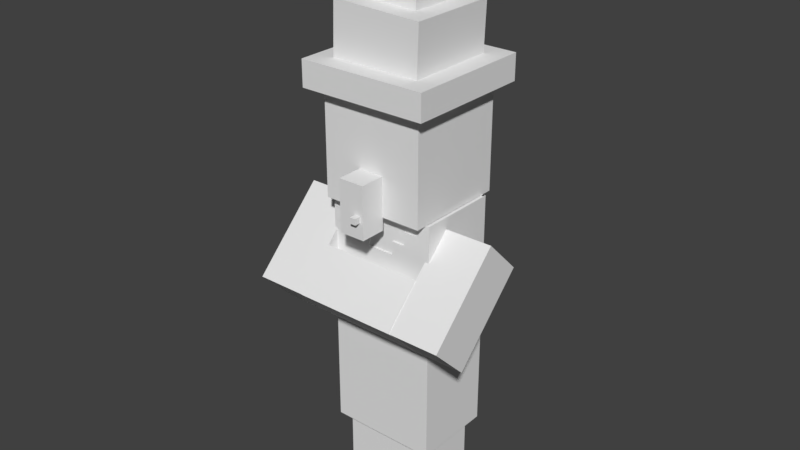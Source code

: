 # Source: witch.blend  (saved by Blender 2.78.0; exported with 4.5.12 LTS)
import bpy
from mathutils import Matrix  # noqa: F401  (used for matrix-valued properties, if any)

bpy.ops.wm.read_factory_settings(use_empty=True)
scene = bpy.context.scene
scene.name = 'Scene'

# ---- collections
col_collection_1 = bpy.data.collections.new('Collection 1'); scene.collection.children.link(col_collection_1)

# ---- world
world_world = bpy.data.worlds.new('World'); scene.world = world_world
world_world.color = (0.05088, 0.05088, 0.05088)
world_world.use_sun_shadow = False
world_world.sun_shadow_jitter_overblur = 0.0
world_world.cycles.sampling_method = 'MANUAL'

# ---- meshes
me_cube_020 = bpy.data.meshes.new('Cube.020')
me_cube_020.from_pydata([(-1.0, -1.0, -1.0), (-1.0, -1.0, 1.0), (-1.0, 1.0, -1.0), (-1.0, 1.0, 1.0), (1.0, -1.0, -1.0), (1.0, -1.0, 1.0), (1.0, 1.0, -1.0), (1.0, 1.0, 1.0)], [], [(0, 1, 3, 2), (2, 3, 7, 6), (6, 7, 5, 4), (4, 5, 1, 0), (2, 6, 4, 0), (7, 3, 1, 5)])
_uv = me_cube_020.uv_layers.new(name='UVMap')
_uv.uv.foreach_set('vector', [0.2344, 0.6328, 0.2344, 0.6406, 0.2188, 0.6406, 0.2188, 0.6328, 0.2188, 0.6328, 0.2188, 0.6406, 0.1719, 0.6406, 0.1719, 0.6328, 0.1875, 0.6328, 0.1875, 0.6406, 0.1719, 0.6406, 0.1719, 0.6328, 0.2344, 0.6328, 0.2344, 0.6406, 0.1875, 0.6406, 0.1875, 0.6328, 0.2344, 0.6406, 0.1875, 0.6406, 0.1875, 0.6328, 0.2344, 0.6328, 0.1719, 0.6328, 0.2188, 0.6328, 0.2188, 0.6406, 0.1719, 0.6406])
me_cube_020.use_remesh_preserve_volume = False
me_cube_020.use_remesh_preserve_attributes = False
me_cube_020.use_mirror_vertex_groups = False
me_cube_020.update()
me_cube_019 = bpy.data.meshes.new('Cube.019')
me_cube_019.from_pydata([(-1.0, -1.0, -1.0), (-1.0, -1.0, 1.0), (-1.0, 1.0, -1.0), (-1.0, 1.0, 1.0), (1.0, -1.0, -1.0), (1.0, -1.0, 1.0), (1.0, 1.0, -1.0), (1.0, 1.0, 1.0)], [], [(0, 1, 3, 2), (2, 3, 7, 6), (6, 7, 5, 4), (4, 5, 1, 0), (2, 6, 4, 0), (7, 3, 1, 5)])
_uv = me_cube_019.uv_layers.new(name='UVMap')
_uv.uv.foreach_set('vector', [0.2344, 0.6406, 0.2344, 0.6484, 0.2188, 0.6484, 0.2188, 0.6406, 0.2188, 0.6406, 0.2188, 0.6484, 0.1875, 0.6484, 0.1875, 0.6406, 0.2031, 0.6406, 0.2031, 0.6484, 0.1875, 0.6484, 0.1875, 0.6406, 0.2344, 0.6406, 0.2344, 0.6484, 0.2031, 0.6484, 0.2031, 0.6406, 0.2344, 0.6484, 0.2031, 0.6484, 0.2031, 0.6406, 0.2344, 0.6406, 0.1875, 0.6406, 0.2188, 0.6406, 0.2188, 0.6484, 0.1875, 0.6484])
me_cube_019.use_remesh_preserve_volume = False
me_cube_019.use_remesh_preserve_attributes = False
me_cube_019.use_mirror_vertex_groups = False
me_cube_019.update()
me_cube_018 = bpy.data.meshes.new('Cube.018')
me_cube_018.from_pydata([(-1.0, -1.0, -1.0), (-1.0, -1.0, 1.0), (-1.0, 1.0, -1.0), (-1.0, 1.0, 1.0), (1.0, -1.0, -1.0), (1.0, -1.0, 1.0), (1.0, 1.0, -1.0), (1.0, 1.0, 1.0)], [], [(0, 1, 3, 2), (2, 3, 7, 6), (6, 7, 5, 4), (4, 5, 1, 0), (2, 6, 4, 0), (7, 3, 1, 5)])
_uv = me_cube_018.uv_layers.new(name='UVMap')
_uv.uv.foreach_set('vector', [0.2344, 0.6484, 0.2344, 0.6562, 0.2188, 0.6562, 0.2188, 0.6484, 0.2188, 0.6484, 0.2188, 0.6562, 0.2031, 0.6562, 0.2031, 0.6484, 0.2188, 0.6484, 0.2188, 0.6562, 0.2031, 0.6562, 0.2031, 0.6484, 0.2188, 0.6484, 0.2188, 0.6562, 0.2031, 0.6562, 0.2031, 0.6484, 0.2188, 0.6484, 0.2188, 0.6562, 0.2031, 0.6562, 0.2031, 0.6484, 0.2188, 0.6562, 0.2188, 0.6641, 0.2031, 0.6641, 0.2031, 0.6562])
me_cube_018.use_remesh_preserve_volume = False
me_cube_018.use_remesh_preserve_attributes = False
me_cube_018.use_mirror_vertex_groups = False
me_cube_018.update()
me_cube_017 = bpy.data.meshes.new('Cube.017')
me_cube_017.from_pydata([(-1.0, -1.0, -1.0), (-1.0, -1.0, 1.0), (-1.0, 1.0, -1.0), (-1.0, 1.0, 1.0), (1.0, -1.0, -1.0), (1.0, -1.0, 1.0), (1.0, 1.0, -1.0), (1.0, 1.0, 1.0)], [], [(0, 1, 3, 2), (2, 3, 7, 6), (6, 7, 5, 4), (4, 5, 1, 0), (2, 6, 4, 0), (7, 3, 1, 5)])
_uv = me_cube_017.uv_layers.new(name='UVMap')
_uv.uv.foreach_set('vector', [0.01562, 0.5156, 0.01562, 0.6562, 0.0, 0.6562, 0.0, 0.5156, 0.4375, 0.5156, 0.4375, 0.6562, 0.3125, 0.6562, 0.3125, 0.5156, 0.3125, 0.5156, 0.3125, 0.6562, 0.2969, 0.6562, 0.2969, 0.5156, 0.4375, 0.5156, 0.4375, 0.6562, 0.3125, 0.6562, 0.3125, 0.5156, 0.4375, 0.5234, 0.3125, 0.5234, 0.3125, 0.5156, 0.4375, 0.5156, 0.4375, 0.6562, 0.3125, 0.6562, 0.3125, 0.6484, 0.4375, 0.6484])
me_cube_017.use_remesh_preserve_volume = False
me_cube_017.use_remesh_preserve_attributes = False
me_cube_017.use_mirror_vertex_groups = False
me_cube_017.update()
me_cube_013 = bpy.data.meshes.new('Cube.013')
me_cube_013.from_pydata([(-1.0, -1.0, -1.0), (-1.0, -1.0, 1.0), (-1.0, 1.0, -1.0), (-1.0, 1.0, 1.0), (1.0, -1.0, -1.0), (1.0, -1.0, 1.0), (1.0, 1.0, -1.0), (1.0, 1.0, 1.0)], [], [(0, 1, 3, 2), (2, 3, 7, 6), (6, 7, 5, 4), (4, 5, 1, 0), (2, 6, 4, 0), (7, 3, 1, 5)])
_uv = me_cube_013.uv_layers.new(name='UVMap')
_uv.uv.foreach_set('vector', [0.09375, 0.6484, 0.09375, 0.6562, 0.07812, 0.6562, 0.07812, 0.6484, 0.1094, 0.6484, 0.1094, 0.6562, 0.09375, 0.6562, 0.09375, 0.6484, 0.1094, 0.6484, 0.1094, 0.6562, 0.09375, 0.6562, 0.09375, 0.6484, 0.1094, 0.6484, 0.1094, 0.6562, 0.09375, 0.6562, 0.09375, 0.6484, 0.1094, 0.6484, 0.1094, 0.6562, 0.09375, 0.6562, 0.09375, 0.6484, 0.1094, 0.6562, 0.1094, 0.6641, 0.09375, 0.6641, 0.09375, 0.6562])
me_cube_013.use_remesh_preserve_volume = False
me_cube_013.use_remesh_preserve_attributes = False
me_cube_013.use_mirror_vertex_groups = False
me_cube_013.update()
me_cube_012 = bpy.data.meshes.new('Cube.012')
me_cube_012.from_pydata([(-1.0, -1.0, -1.0), (-1.0, -1.0, 1.0), (-1.0, 1.0, -1.0), (-1.0, 1.0, 1.0), (1.0, -1.0, -1.0), (1.0, -1.0, 1.0), (1.0, 1.0, -1.0), (1.0, 1.0, 1.0)], [], [(0, 1, 3, 2), (2, 3, 7, 6), (6, 7, 5, 4), (4, 5, 1, 0), (2, 6, 4, 0), (7, 3, 1, 5)])
_uv = me_cube_012.uv_layers.new(name='UVMap')
_uv.uv.foreach_set('vector', [0.09375, 0.6406, 0.09375, 0.6484, 0.07812, 0.6484, 0.07812, 0.6406, 0.125, 0.6406, 0.125, 0.6484, 0.09375, 0.6484, 0.09375, 0.6406, 0.125, 0.6406, 0.125, 0.6484, 0.1094, 0.6484, 0.1094, 0.6406, 0.125, 0.6406, 0.125, 0.6484, 0.09375, 0.6484, 0.09375, 0.6406, 0.125, 0.6484, 0.09375, 0.6484, 0.09375, 0.6406, 0.125, 0.6406, 0.125, 0.6484, 0.1094, 0.6484, 0.1094, 0.6406, 0.125, 0.6406])
me_cube_012.use_remesh_preserve_volume = False
me_cube_012.use_remesh_preserve_attributes = False
me_cube_012.use_mirror_vertex_groups = False
me_cube_012.update()
me_cube_011 = bpy.data.meshes.new('Cube.011')
me_cube_011.from_pydata([(-1.0, -1.0, -1.0), (-1.0, -1.0, 1.0), (-1.0, 1.0, -1.0), (-1.0, 1.0, 1.0), (1.0, -1.0, -1.0), (1.0, -1.0, 1.0), (1.0, 1.0, -1.0), (1.0, 1.0, 1.0)], [], [(0, 1, 3, 2), (2, 3, 7, 6), (6, 7, 5, 4), (4, 5, 1, 0), (2, 6, 4, 0), (7, 3, 1, 5)])
_uv = me_cube_011.uv_layers.new(name='UVMap')
_uv.uv.foreach_set('vector', [0.09375, 0.6328, 0.09375, 0.6406, 0.07812, 0.6406, 0.07812, 0.6328, 0.1406, 0.6328, 0.1406, 0.6406, 0.09375, 0.6406, 0.09375, 0.6328, 0.1406, 0.6328, 0.1406, 0.6406, 0.125, 0.6406, 0.125, 0.6328, 0.1406, 0.6328, 0.1406, 0.6406, 0.09375, 0.6406, 0.09375, 0.6328, 0.1406, 0.6406, 0.09375, 0.6406, 0.09375, 0.6328, 0.1406, 0.6328, 0.1406, 0.6406, 0.09375, 0.6406, 0.09375, 0.6328, 0.1406, 0.6328])
me_cube_011.use_remesh_preserve_volume = False
me_cube_011.use_remesh_preserve_attributes = False
me_cube_011.use_mirror_vertex_groups = False
me_cube_011.update()
me_cube_010 = bpy.data.meshes.new('Cube.010')
me_cube_010.from_pydata([(-1.0, -1.0, -1.0), (-1.0, -1.0, 1.0), (-1.0, 1.0, -1.0), (-1.0, 1.0, 1.0), (1.0, -1.0, -1.0), (1.0, -1.0, 1.0), (1.0, 1.0, -1.0), (1.0, 1.0, 1.0)], [], [(0, 1, 3, 2), (2, 3, 7, 6), (6, 7, 5, 4), (4, 5, 1, 0), (2, 6, 4, 0), (7, 3, 1, 5)])
_uv = me_cube_010.uv_layers.new(name='UVMap')
_uv.uv.foreach_set('vector', [0.3281, 0.5156, 0.3281, 0.6562, 0.3125, 0.6562, 0.3125, 0.5156, 0.3125, 0.5156, 0.3125, 0.6562, 0.2188, 0.6562, 0.2188, 0.5156, 0.2188, 0.5156, 0.2188, 0.6562, 0.2031, 0.6562, 0.2031, 0.5156, 0.3125, 0.5156, 0.3125, 0.6562, 0.2188, 0.6562, 0.2188, 0.5156, 0.3125, 0.5234, 0.2188, 0.5234, 0.2188, 0.5156, 0.3125, 0.5156, 0.3125, 0.6562, 0.2188, 0.6562, 0.2188, 0.6484, 0.3125, 0.6484])
me_cube_010.use_remesh_preserve_volume = False
me_cube_010.use_remesh_preserve_attributes = False
me_cube_010.use_mirror_vertex_groups = False
me_cube_010.update()
me_cube_009 = bpy.data.meshes.new('Cube.009')
me_cube_009.from_pydata([(-1.0, -1.0, -1.0), (-1.0, -1.0, 1.0), (-1.0, 1.0, -1.0), (-1.0, 1.0, 1.0), (1.0, -1.0, -1.0), (1.0, -1.0, 1.0), (1.0, 1.0, -1.0), (1.0, 1.0, 1.0)], [], [(0, 1, 3, 2), (2, 3, 7, 6), (6, 7, 5, 4), (4, 5, 1, 0), (2, 6, 4, 0), (7, 3, 1, 5)])
_uv = me_cube_009.uv_layers.new(name='UVMap')
_uv.uv.foreach_set('vector', [0.4375, 0.5156, 0.4375, 0.6562, 0.4219, 0.6562, 0.4219, 0.5156, 0.09375, 0.5156, 0.09375, 0.6562, 0.0, 0.6562, 0.0, 0.5156, 0.09375, 0.5156, 0.09375, 0.6562, 0.07812, 0.6562, 0.07812, 0.5156, 0.09375, 0.5156, 0.09375, 0.6562, 0.0, 0.6562, 0.0, 0.5156, 0.09375, 0.5234, 0.0, 0.5234, 0.0, 0.5156, 0.09375, 0.5156, 0.09375, 0.6562, 0.0, 0.6562, 0.0, 0.6484, 0.09375, 0.6484])
me_cube_009.use_remesh_preserve_volume = False
me_cube_009.use_remesh_preserve_attributes = False
me_cube_009.use_mirror_vertex_groups = False
me_cube_009.update()
me_cube_008 = bpy.data.meshes.new('Cube.008')
me_cube_008.from_pydata([(-1.0, -1.0, -1.0), (-1.0, -1.0, 1.0), (-1.0, 1.0, -1.0), (-1.0, 1.0, 1.0), (1.0, -1.0, -1.0), (1.0, -1.0, 1.0), (1.0, 1.0, -1.0), (1.0, 1.0, 1.0)], [], [(0, 1, 3, 2), (2, 3, 7, 6), (6, 7, 5, 4), (4, 5, 1, 0), (2, 6, 4, 0), (7, 3, 1, 5)])
_uv = me_cube_008.uv_layers.new(name='UVMap')
_uv.uv.foreach_set('vector', [0.09375, 0.5156, 0.09375, 0.6328, 0.07812, 0.6328, 0.07812, 0.5156, 0.2188, 0.5156, 0.2188, 0.6328, 0.09375, 0.6328, 0.09375, 0.5156, 0.2344, 0.5156, 0.2344, 0.6328, 0.2188, 0.6328, 0.2188, 0.5156, 0.2188, 0.5156, 0.2188, 0.6328, 0.09375, 0.6328, 0.09375, 0.5156, 0.2188, 0.5234, 0.09375, 0.5234, 0.09375, 0.5156, 0.2188, 0.5156, 0.2188, 0.6328, 0.09375, 0.6328, 0.09375, 0.625, 0.2188, 0.625])
me_cube_008.use_remesh_preserve_volume = False
me_cube_008.use_remesh_preserve_attributes = False
me_cube_008.use_mirror_vertex_groups = False
me_cube_008.update()
me_cube_007 = bpy.data.meshes.new('Cube.007')
me_cube_007.from_pydata([(-1.0, -1.0, -1.0), (-1.0, -1.0, 1.0), (-1.0, 1.0, -1.0), (-1.0, 1.0, 1.0), (1.0, -1.0, -1.0), (1.0, -1.0, 1.0), (1.0, 1.0, -1.0), (1.0, 1.0, 1.0)], [], [(0, 1, 3, 2), (2, 3, 7, 6), (6, 7, 5, 4), (4, 5, 1, 0), (2, 6, 4, 0), (7, 3, 1, 5)])
_uv = me_cube_007.uv_layers.new(name='UVMap')
_uv.uv.foreach_set('vector', [0.0625, 0.7031, 0.0625, 0.7969, 0.0, 0.7969, 0.0, 0.7031, 0.25, 0.7031, 0.25, 0.7969, 0.1875, 0.7969, 0.1875, 0.7031, 0.1875, 0.7031, 0.1875, 0.7969, 0.125, 0.7969, 0.125, 0.7031, 0.125, 0.7031, 0.125, 0.7969, 0.0625, 0.7969, 0.0625, 0.7031, 0.1875, 0.8281, 0.125, 0.8281, 0.125, 0.7969, 0.1875, 0.7969, 0.125, 0.8281, 0.0625, 0.8281, 0.0625, 0.7969, 0.125, 0.7969])
me_cube_007.use_remesh_preserve_volume = False
me_cube_007.use_remesh_preserve_attributes = False
me_cube_007.use_mirror_vertex_groups = False
me_cube_007.update()
me_cube_006 = bpy.data.meshes.new('Cube.006')
me_cube_006.from_pydata([(-1.0, -1.0, -1.0), (-1.0, -1.0, 1.0), (-1.0, 1.0, -1.0), (-1.0, 1.0, 1.0), (1.0, -1.0, -1.0), (1.0, -1.0, 1.0), (1.0, 1.0, -1.0), (1.0, 1.0, 1.0)], [], [(0, 1, 3, 2), (2, 3, 7, 6), (6, 7, 5, 4), (4, 5, 1, 0), (2, 6, 4, 0), (7, 3, 1, 5)])
_uv = me_cube_006.uv_layers.new(name='UVMap')
_uv.uv.foreach_set('vector', [0.75, 0.7344, 0.75, 0.7969, 0.6875, 0.7969, 0.6875, 0.7344, 0.9375, 0.7344, 0.9375, 0.7969, 0.875, 0.7969, 0.875, 0.7344, 0.875, 0.7344, 0.875, 0.7969, 0.8125, 0.7969, 0.8125, 0.7344, 0.8125, 0.7344, 0.8125, 0.7969, 0.75, 0.7969, 0.75, 0.7344, 0.875, 0.8281, 0.8125, 0.8281, 0.8125, 0.7969, 0.875, 0.7969, 0.8125, 0.8281, 0.75, 0.8281, 0.75, 0.7969, 0.8125, 0.7969])
me_cube_006.use_remesh_preserve_volume = False
me_cube_006.use_remesh_preserve_attributes = False
me_cube_006.use_mirror_vertex_groups = False
me_cube_006.update()
me_cube_004 = bpy.data.meshes.new('Cube.004')
me_cube_004.from_pydata([(-1.0, -1.0, -1.0), (-1.0, -1.0, 1.0), (-1.0, 1.0, -1.0), (-1.0, 1.0, 1.0), (1.0, -1.0, -1.0), (1.0, -1.0, 1.0), (1.0, 1.0, -1.0), (1.0, 1.0, 1.0)], [], [(0, 1, 3, 2), (2, 3, 7, 6), (6, 7, 5, 4), (4, 5, 1, 0), (2, 6, 4, 0), (7, 3, 1, 5)])
_uv = me_cube_004.uv_layers.new(name='UVMap')
_uv.uv.foreach_set('vector', [0.75, 0.7344, 0.75, 0.7969, 0.6875, 0.7969, 0.6875, 0.7344, 0.9375, 0.7344, 0.9375, 0.7969, 0.875, 0.7969, 0.875, 0.7344, 0.875, 0.7344, 0.875, 0.7969, 0.8125, 0.7969, 0.8125, 0.7344, 0.8125, 0.7344, 0.8125, 0.7969, 0.75, 0.7969, 0.75, 0.7344, 0.875, 0.8281, 0.8125, 0.8281, 0.8125, 0.7969, 0.875, 0.7969, 0.8125, 0.8281, 0.75, 0.8281, 0.75, 0.7969, 0.8125, 0.7969])
me_cube_004.use_remesh_preserve_volume = False
me_cube_004.use_remesh_preserve_attributes = False
me_cube_004.use_mirror_vertex_groups = False
me_cube_004.update()
me_cube_003 = bpy.data.meshes.new('Cube.003')
me_cube_003.from_pydata([(-1.0, -1.0, -1.0), (-1.0, -1.0, 1.0), (-1.0, 1.0, -1.0), (-1.0, 1.0, 1.0), (1.0, -1.0, -1.0), (1.0, -1.0, 1.0), (1.0, 1.0, -1.0), (1.0, 1.0, 1.0)], [], [(0, 1, 3, 2), (2, 3, 7, 6), (6, 7, 5, 4), (4, 5, 1, 0), (2, 6, 4, 0), (7, 3, 1, 5)])
_uv = me_cube_003.uv_layers.new(name='UVMap')
_uv.uv.foreach_set('vector', [0.3438, 0.7031, 0.3438, 0.7969, 0.25, 0.7969, 0.25, 0.7031, 0.6875, 0.7031, 0.6875, 0.7969, 0.5625, 0.7969, 0.5625, 0.7031, 0.5625, 0.7031, 0.5625, 0.7969, 0.4688, 0.7969, 0.4688, 0.7031, 0.4688, 0.7031, 0.4688, 0.7969, 0.3438, 0.7969, 0.3438, 0.7031, 0.5938, 0.8438, 0.4688, 0.8438, 0.4688, 0.7969, 0.5938, 0.7969, 0.4688, 0.8438, 0.3438, 0.8438, 0.3438, 0.7969, 0.4688, 0.7969])
me_cube_003.use_remesh_preserve_volume = False
me_cube_003.use_remesh_preserve_attributes = False
me_cube_003.use_mirror_vertex_groups = False
me_cube_003.update()
me_cube_002 = bpy.data.meshes.new('Cube.002')
me_cube_002.from_pydata([(-1.0, -1.0, -1.0), (-1.0, -1.0, 1.0), (-1.0, 1.0, -1.0), (-1.0, 1.0, 1.0), (1.0, -1.0, -1.0), (1.0, -1.0, 1.0), (1.0, 1.0, -1.0), (1.0, 1.0, 1.0)], [], [(0, 1, 3, 2), (2, 3, 7, 6), (6, 7, 5, 4), (4, 5, 1, 0), (2, 6, 4, 0), (7, 3, 1, 5)])
_uv = me_cube_002.uv_layers.new(name='UVMap')
_uv.uv.foreach_set('vector', [0.0625, 0.7031, 0.0625, 0.7969, 0.0, 0.7969, 0.0, 0.7031, 0.25, 0.7031, 0.25, 0.7969, 0.1875, 0.7969, 0.1875, 0.7031, 0.1875, 0.7031, 0.1875, 0.7969, 0.125, 0.7969, 0.125, 0.7031, 0.125, 0.7031, 0.125, 0.7969, 0.0625, 0.7969, 0.0625, 0.7031, 0.1875, 0.8281, 0.125, 0.8281, 0.125, 0.7969, 0.1875, 0.7969, 0.125, 0.8281, 0.0625, 0.8281, 0.0625, 0.7969, 0.125, 0.7969])
me_cube_002.use_remesh_preserve_volume = False
me_cube_002.use_remesh_preserve_attributes = False
me_cube_002.use_mirror_vertex_groups = False
me_cube_002.update()
me_cube_001 = bpy.data.meshes.new('Cube.001')
me_cube_001.from_pydata([(-1.0, -1.0, -1.0), (-1.0, -1.0, 1.0), (-1.0, 1.0, -1.0), (-1.0, 1.0, 1.0), (1.0, -1.0, -1.0), (1.0, -1.0, 1.0), (1.0, 1.0, -1.0), (1.0, 1.0, 1.0)], [], [(0, 1, 3, 2), (2, 3, 7, 6), (6, 7, 5, 4), (4, 5, 1, 0), (2, 6, 4, 0), (7, 3, 1, 5)])
_uv = me_cube_001.uv_layers.new(name='UVMap')
_uv.uv.foreach_set('vector', [0.4062, 0.9531, 0.4062, 0.9844, 0.375, 0.9844, 0.375, 0.9531, 0.5, 0.9531, 0.5, 0.9844, 0.4688, 0.9844, 0.4688, 0.9531, 0.4688, 0.9531, 0.4688, 0.9844, 0.4375, 0.9844, 0.4375, 0.9531, 0.4375, 0.9531, 0.4375, 0.9844, 0.4062, 0.9844, 0.4062, 0.9531, 0.4688, 1.0, 0.4375, 1.0, 0.4375, 0.9844, 0.4688, 0.9844, 0.4375, 1.0, 0.4062, 1.0, 0.4062, 0.9844, 0.4375, 0.9844])
me_cube_001.use_remesh_preserve_volume = False
me_cube_001.use_remesh_preserve_attributes = False
me_cube_001.use_mirror_vertex_groups = False
me_cube_001.update()
me_cube = bpy.data.meshes.new('Cube')
me_cube.from_pydata([(-1.0, -1.0, -1.0), (-1.0, -1.0, 1.0), (-1.0, 1.0, -1.0), (-1.0, 1.0, 1.0), (1.0, -1.0, -1.0), (1.0, -1.0, 1.0), (1.0, 1.0, -1.0), (1.0, 1.0, 1.0)], [], [(0, 1, 3, 2), (2, 3, 7, 6), (6, 7, 5, 4), (4, 5, 1, 0), (2, 6, 4, 0), (7, 3, 1, 5)])
_uv = me_cube.uv_layers.new(name='UVMap')
_uv.uv.foreach_set('vector', [0.125, 0.8594, 0.125, 0.9375, 0.0, 0.9375, 0.0, 0.8594, 0.5, 0.8594, 0.5, 0.9375, 0.375, 0.9375, 0.375, 0.8594, 0.375, 0.8594, 0.375, 0.9375, 0.25, 0.9375, 0.25, 0.8594, 0.25, 0.8594, 0.25, 0.9375, 0.125, 0.9375, 0.125, 0.8594, 0.375, 1.0, 0.25, 1.0, 0.25, 0.9375, 0.375, 0.9375, 0.25, 1.0, 0.125, 1.0, 0.125, 0.9375, 0.25, 0.9375])
me_cube.use_remesh_preserve_volume = False
me_cube.use_remesh_preserve_attributes = False
me_cube.use_mirror_vertex_groups = False
me_cube.update()
me_cube_014 = bpy.data.meshes.new('Cube.014')
me_cube_014.from_pydata([(-1.0, -1.0, -1.0), (-1.0, -1.0, 1.0), (-1.0, 1.0, -1.0), (-1.0, 1.0, 1.0), (1.0, -1.0, -1.0), (1.0, -1.0, 1.0), (1.0, 1.0, -1.0), (1.0, 1.0, 1.0)], [], [(0, 1, 3, 2), (2, 3, 7, 6), (6, 7, 5, 4), (4, 5, 1, 0), (2, 6, 4, 0), (7, 3, 1, 5)])
_uv = me_cube_014.uv_layers.new(name='UVMap')
_uv.uv.foreach_set('vector', [0.6875, 0.6406, 0.6875, 0.6719, 0.625, 0.6719, 0.625, 0.6406, 1.0, 0.6406, 1.0, 0.6719, 0.875, 0.6719, 0.875, 0.6406, 0.875, 0.6406, 0.875, 0.6719, 0.8125, 0.6719, 0.8125, 0.6406, 0.8125, 0.6406, 0.8125, 0.6719, 0.6875, 0.6719, 0.6875, 0.6406, 0.8125, 0.7031, 0.9375, 0.7031, 0.9375, 0.6719, 0.8125, 0.6719, 0.8125, 0.6719, 0.6875, 0.6719, 0.6875, 0.7031, 0.8125, 0.7031])
me_cube_014.use_remesh_preserve_volume = False
me_cube_014.use_remesh_preserve_attributes = False
me_cube_014.use_mirror_vertex_groups = False
me_cube_014.update()
me_cube_005 = bpy.data.meshes.new('Cube.005')
me_cube_005.from_pydata([(-1.0, -1.0, -1.0), (-1.0, -1.0, 1.0), (-1.0, 1.0, -1.0), (-1.0, 1.0, 1.0), (1.0, -1.0, -1.0), (1.0, -1.0, 1.0), (1.0, 1.0, -1.0), (1.0, 1.0, 1.0)], [], [(0, 1, 3, 2), (2, 3, 7, 6), (6, 7, 5, 4), (4, 5, 1, 0), (2, 6, 4, 0), (7, 3, 1, 5)])
_uv = me_cube_005.uv_layers.new(name='UVMap')
_uv.uv.foreach_set('vector', [0.01562, 0.9844, 0.01562, 0.9922, 0.0, 0.9922, 0.0, 0.9844, 0.0625, 0.9844, 0.0625, 0.9922, 0.04688, 0.9922, 0.04688, 0.9844, 0.04688, 0.9844, 0.04688, 0.9922, 0.03125, 0.9922, 0.03125, 0.9844, 0.03125, 0.9844, 0.03125, 0.9922, 0.01562, 0.9922, 0.01562, 0.9844, 0.04688, 1.0, 0.03125, 1.0, 0.03125, 0.9922, 0.04688, 0.9922, 0.03125, 1.0, 0.01562, 1.0, 0.01562, 0.9922, 0.03125, 0.9922])
me_cube_005.use_remesh_preserve_volume = False
me_cube_005.use_remesh_preserve_attributes = False
me_cube_005.use_mirror_vertex_groups = False
me_cube_005.update()
me_cube_015 = bpy.data.meshes.new('Cube.015')
me_cube_015.from_pydata([(-1.0, -1.0, -1.0), (-1.0, -1.0, 1.0), (-1.0, 1.0, -1.0), (-1.0, 1.0, 1.0), (1.0, -1.0, -1.0), (1.0, -1.0, 1.0), (1.0, 1.0, -1.0), (1.0, 1.0, 1.0)], [], [(0, 1, 3, 2), (2, 3, 7, 6), (6, 7, 5, 4), (4, 5, 1, 0), (2, 6, 4, 0), (7, 3, 1, 5)])
_uv = me_cube_015.uv_layers.new(name='UVMap')
_uv.uv.foreach_set('vector', [0.1562, 0.4062, 0.1562, 0.4219, 0.0, 0.4219, 0.0, 0.4062, 0.625, 0.4062, 0.625, 0.4219, 0.4688, 0.4219, 0.4688, 0.4062, 0.4688, 0.4062, 0.4688, 0.4219, 0.3125, 0.4219, 0.3125, 0.4062, 0.3125, 0.4062, 0.3125, 0.4219, 0.1562, 0.4219, 0.1562, 0.4062, 0.4688, 0.5, 0.3125, 0.5, 0.3125, 0.4219, 0.4688, 0.4219, 0.3125, 0.5, 0.1562, 0.5, 0.1562, 0.4219, 0.3125, 0.4219])
me_cube_015.use_remesh_preserve_volume = False
me_cube_015.use_remesh_preserve_attributes = False
me_cube_015.use_mirror_vertex_groups = False
me_cube_015.update()
me_cube_016 = bpy.data.meshes.new('Cube.016')
me_cube_016.from_pydata([(-1.0, -1.0, -1.0), (-1.0, -1.0, 1.0), (-1.0, 1.0, -1.0), (-1.0, 1.0, 1.0), (1.0, -1.0, -1.0), (1.0, -1.0, 1.0), (1.0, 1.0, -1.0), (1.0, 1.0, 1.0)], [], [(0, 1, 3, 2), (2, 3, 7, 6), (6, 7, 5, 4), (4, 5, 1, 0), (2, 6, 4, 0), (7, 3, 1, 5)])
_uv = me_cube_016.uv_layers.new(name='UVMap')
_uv.uv.foreach_set('vector', [0.1094, 0.3203, 0.1094, 0.3516, 0.0, 0.3516, 0.0, 0.3203, 0.4375, 0.3203, 0.4375, 0.3516, 0.3281, 0.3516, 0.3281, 0.3203, 0.3281, 0.3203, 0.3281, 0.3516, 0.2188, 0.3516, 0.2188, 0.3203, 0.2188, 0.3203, 0.2188, 0.3516, 0.1094, 0.3516, 0.1094, 0.3203, 0.3281, 0.4062, 0.2188, 0.4062, 0.2188, 0.3516, 0.3281, 0.3516, 0.2188, 0.4062, 0.1094, 0.4062, 0.1094, 0.3516, 0.2188, 0.3516])
me_cube_016.use_remesh_preserve_volume = False
me_cube_016.use_remesh_preserve_attributes = False
me_cube_016.use_mirror_vertex_groups = False
me_cube_016.update()
me_cube_021 = bpy.data.meshes.new('Cube.021')
me_cube_021.from_pydata([(-1.0, -1.0, -1.0), (-1.0, -1.0, 1.0), (-1.0, 1.0, -1.0), (-1.0, 1.0, 1.0), (1.0, -1.0, -1.0), (1.0, -1.0, 1.0), (1.0, 1.0, -1.0), (1.0, 1.0, 1.0)], [], [(0, 1, 3, 2), (2, 3, 7, 6), (6, 7, 5, 4), (4, 5, 1, 0), (2, 6, 4, 0), (7, 3, 1, 5)])
_uv = me_cube_021.uv_layers.new(name='UVMap')
_uv.uv.foreach_set('vector', [0.0625, 0.2578, 0.0625, 0.2891, 0.0, 0.2891, 0.0, 0.2578, 0.25, 0.2578, 0.25, 0.2891, 0.1875, 0.2891, 0.1875, 0.2578, 0.1875, 0.2578, 0.1875, 0.2891, 0.125, 0.2891, 0.125, 0.2578, 0.125, 0.2578, 0.125, 0.2891, 0.0625, 0.2891, 0.0625, 0.2578, 0.1875, 0.3203, 0.125, 0.3203, 0.125, 0.2891, 0.1875, 0.2891, 0.125, 0.3203, 0.0625, 0.3203, 0.0625, 0.2891, 0.125, 0.2891])
me_cube_021.use_remesh_preserve_volume = False
me_cube_021.use_remesh_preserve_attributes = False
me_cube_021.use_mirror_vertex_groups = False
me_cube_021.update()
me_cube_022 = bpy.data.meshes.new('Cube.022')
me_cube_022.from_pydata([(-1.0, -1.0, -1.0), (-1.0, -1.0, 1.0), (-1.0, 1.0, -1.0), (-1.0, 1.0, 1.0), (1.0, -1.0, -1.0), (1.0, -1.0, 1.0), (1.0, 1.0, -1.0), (1.0, 1.0, 1.0)], [], [(0, 1, 3, 2), (2, 3, 7, 6), (6, 7, 5, 4), (4, 5, 1, 0), (2, 6, 4, 0), (7, 3, 1, 5)])
_uv = me_cube_022.uv_layers.new(name='UVMap')
_uv.uv.foreach_set('vector', [0.01562, 0.2344, 0.01562, 0.25, 0.0, 0.25, 0.0, 0.2344, 0.0625, 0.2344, 0.0625, 0.25, 0.04688, 0.25, 0.04688, 0.2344, 0.04688, 0.2344, 0.04688, 0.25, 0.03125, 0.25, 0.03125, 0.2344, 0.03125, 0.2344, 0.03125, 0.25, 0.01562, 0.25, 0.01562, 0.2344, 0.04688, 0.2578, 0.03125, 0.2578, 0.03125, 0.25, 0.04688, 0.25, 0.03125, 0.2578, 0.01562, 0.2578, 0.01562, 0.25, 0.03125, 0.25])
me_cube_022.use_remesh_preserve_volume = False
me_cube_022.use_remesh_preserve_attributes = False
me_cube_022.use_mirror_vertex_groups = False
me_cube_022.update()

# ---- objects
ob_cube_016 = bpy.data.objects.new('Cube.016', me_cube_020)
ob_cube_015 = bpy.data.objects.new('Cube.015', me_cube_019)
ob_cube_014 = bpy.data.objects.new('Cube.014', me_cube_018)
ob_cube_017 = bpy.data.objects.new('Cube.017', me_cube_017)
ob_cube_013 = bpy.data.objects.new('Cube.013', me_cube_013)
ob_cube_012 = bpy.data.objects.new('Cube.012', me_cube_012)
ob_cube_011 = bpy.data.objects.new('Cube.011', me_cube_011)
ob_cube_010 = bpy.data.objects.new('Cube.010', me_cube_010)
ob_cube_009 = bpy.data.objects.new('Cube.009', me_cube_009)
ob_cube_008 = bpy.data.objects.new('Cube.008', me_cube_008)
ob_cube_007 = bpy.data.objects.new('Cube.007', me_cube_007)
ob_cube_006 = bpy.data.objects.new('Cube.006', me_cube_006)
ob_cube_004 = bpy.data.objects.new('Cube.004', me_cube_004)
ob_cube_003 = bpy.data.objects.new('Cube.003', me_cube_003)
ob_cube_002 = bpy.data.objects.new('Cube.002', me_cube_002)
ob_cube_001 = bpy.data.objects.new('Cube.001', me_cube_001)
ob_cube = bpy.data.objects.new('Cube', me_cube)
ob_cube_005 = bpy.data.objects.new('Cube.005', me_cube_014)
ob_cube_018 = bpy.data.objects.new('Cube.018', me_cube_005)
ob_cube_019 = bpy.data.objects.new('Cube.019', me_cube_015)
ob_cube_020 = bpy.data.objects.new('Cube.020', me_cube_016)
ob_cube_021 = bpy.data.objects.new('Cube.021', me_cube_021)
ob_cube_022 = bpy.data.objects.new('Cube.022', me_cube_022)

# ---- transforms, parenting, visibility, modifiers, constraints
ob_cube_016.location = (0.5369, -0.6094, 4.246)
ob_cube_016.rotation_euler = (0.0, -0.0, -3.142)
ob_cube_016.scale = (0.315, 0.021, 0.105)
ob_cube_016.lineart.crease_threshold = 0.0
ob_cube_015.location = (0.6419, -0.6094, 4.455)
ob_cube_015.rotation_euler = (0.0, -0.0, -3.142)
ob_cube_015.scale = (0.21, 0.021, 0.105)
ob_cube_015.lineart.crease_threshold = 0.0
ob_cube_014.location = (0.7467, -0.6094, 4.664)
ob_cube_014.rotation_euler = (0.0, -0.0, -3.142)
ob_cube_014.scale = (0.105, 0.021, 0.105)
ob_cube_014.lineart.crease_threshold = 0.0
ob_cube_017.location = (0.007688, 0.608, 2.886)
ob_cube_017.scale = (0.84, 0.021, 1.89)
ob_cube_017.lineart.crease_threshold = 0.0
ob_cube_013.location = (-0.7227, -0.6094, 4.664)
ob_cube_013.scale = (0.105, 0.021, 0.105)
ob_cube_013.lineart.crease_threshold = 0.0
ob_cube_012.location = (-0.6179, -0.6094, 4.455)
ob_cube_012.scale = (0.21, 0.021, 0.105)
ob_cube_012.lineart.crease_threshold = 0.0
ob_cube_011.location = (-0.5129, -0.6094, 4.246)
ob_cube_011.scale = (0.315, 0.021, 0.105)
ob_cube_011.lineart.crease_threshold = 0.0
ob_cube_010.location = (0.8371, 0.0, 2.886)
ob_cube_010.rotation_euler = (0.0, -0.0, -1.571)
ob_cube_010.scale = (0.63, 0.021, 1.89)
ob_cube_010.lineart.crease_threshold = 0.0
ob_cube_009.location = (-0.814, 0.0, 2.886)
ob_cube_009.rotation_euler = (0.0, -0.0, -1.571)
ob_cube_009.scale = (0.63, 0.021, 1.89)
ob_cube_009.lineart.crease_threshold = 0.0
ob_cube_008.location = (0.01227, -0.6094, 2.567)
ob_cube_008.scale = (0.84, 0.021, 1.575)
ob_cube_008.lineart.crease_threshold = 0.0
ob_cube_007.location = (0.3991, 0.0, 1.207)
ob_cube_007.scale = (0.4, 0.4, 1.2)
ob_cube_007.lineart.crease_threshold = 0.0
ob_cube_006.location = (-1.194, -0.5406, 3.752)
ob_cube_006.rotation_euler = (-0.7854, -1.57e-16, 6.504e-17)
ob_cube_006.scale = (0.4, 0.4, 0.8)
ob_cube_006.lineart.crease_threshold = 0.0
ob_cube_004.location = (1.195, -0.5406, 3.752)
ob_cube_004.rotation_euler = (-0.7854, -1.57e-16, 6.504e-17)
ob_cube_004.scale = (0.4, 0.4, 0.8)
ob_cube_004.lineart.crease_threshold = 0.0
ob_cube_003.location = (0.0, 0.0, 3.573)
ob_cube_003.scale = (0.8, 0.6, 1.2)
ob_cube_003.lineart.crease_threshold = 0.0
ob_cube_002.location = (-0.4007, 0.0, 1.207)
ob_cube_002.scale = (0.4, 0.4, 1.2)
ob_cube_002.lineart.crease_threshold = 0.0
ob_cube_001.location = (0.0, -0.9952, 4.975)
ob_cube_001.scale = (0.2, 0.2, 0.4)
ob_cube_001.lineart.crease_threshold = 0.0
ob_cube.location = (0.0, 0.0, 5.772)
ob_cube.scale = (0.8, 0.8, 1.0)
ob_cube.lineart.crease_threshold = 0.0
ob_cube_005.location = (0.0, -0.8321, 3.472)
ob_cube_005.rotation_euler = (-0.7854, -1.57e-16, 6.504e-17)
ob_cube_005.scale = (0.8, 0.4, 0.4)
ob_cube_005.lineart.crease_threshold = 0.0
ob_cube_018.location = (0.1016, -1.241, 4.871)
ob_cube_018.scale = (0.04627, 0.04627, 0.04627)
ob_cube_018.lineart.crease_threshold = 0.0
ob_cube_019.location = (0.0, 0.0, 6.583)
ob_cube_019.scale = (1.0, 1.0, 0.2)
ob_cube_019.lineart.crease_threshold = 0.0
ob_cube_020.location = (0.0, 3.184e-09, 7.159)
ob_cube_020.rotation_euler = (8.19e-11, 0.03491, 4.692e-09)
ob_cube_020.scale = (0.7, 0.7, 0.4)
ob_cube_020.lineart.crease_threshold = 0.0
ob_cube_021.location = (0.04027, 2.184e-09, 7.937)
ob_cube_021.rotation_euler = (1.844e-10, 0.05236, 7.041e-09)
ob_cube_021.scale = (0.4, 0.4, 0.4)
ob_cube_021.lineart.crease_threshold = 0.0
ob_cube_022.location = (0.09426, 1.128e-08, 8.497)
ob_cube_022.rotation_euler = (2.515e-09, 0.192, 2.612e-08)
ob_cube_022.scale = (0.1, 0.1, 0.2)
ob_cube_022.lineart.crease_threshold = 0.0

# ---- collection membership
col_collection_1.objects.link(ob_cube_016)
col_collection_1.objects.link(ob_cube_015)
col_collection_1.objects.link(ob_cube_014)
col_collection_1.objects.link(ob_cube_017)
col_collection_1.objects.link(ob_cube_013)
col_collection_1.objects.link(ob_cube_012)
col_collection_1.objects.link(ob_cube_011)
col_collection_1.objects.link(ob_cube_010)
col_collection_1.objects.link(ob_cube_009)
col_collection_1.objects.link(ob_cube_008)
col_collection_1.objects.link(ob_cube_007)
col_collection_1.objects.link(ob_cube_006)
col_collection_1.objects.link(ob_cube_004)
col_collection_1.objects.link(ob_cube_003)
col_collection_1.objects.link(ob_cube_002)
col_collection_1.objects.link(ob_cube_001)
col_collection_1.objects.link(ob_cube)
col_collection_1.objects.link(ob_cube_005)
col_collection_1.objects.link(ob_cube_018)
col_collection_1.objects.link(ob_cube_019)
col_collection_1.objects.link(ob_cube_020)
col_collection_1.objects.link(ob_cube_021)
col_collection_1.objects.link(ob_cube_022)

# ---- scene / render settings (as saved in the file)
scene.frame_start = 1; scene.frame_end = 250; scene.frame_set(1)
scene.render.engine = 'BLENDER_EEVEE_NEXT'
scene.render.resolution_percentage = 50
scene.render.dither_intensity = 0.0
scene.render.film_transparent = True
scene.cycles.use_denoising = False
scene.cycles.samples = 128
scene.cycles.sampling_pattern = 'TABULATED_SOBOL'
scene.cycles.light_sampling_threshold = 0.0
scene.cycles.use_adaptive_sampling = False
scene.cycles.use_light_tree = False
scene.cycles.blur_glossy = 0.0
scene.cycles.sample_clamp_indirect = 0.0
scene.view_settings.view_transform = 'Standard'
bpy.context.view_layer.update()

# ---- added for rendering (the .blend has no active camera and no usable light): camera, sun
cam_auto = bpy.data.cameras.new('AutoCamera')
cam_auto.lens = 50.0
cam_auto.sensor_width = 36.0
cam_auto.clip_end = 1000.0
ob_auto_camera = bpy.data.objects.new('AutoCamera', cam_auto)
scene.collection.objects.link(ob_auto_camera)
ob_auto_camera.location = (8.86108, -10.8313, 11.4481)
ob_auto_camera.rotation_euler = (1.09748, -7.21219e-08, 0.694738)
scene.camera = ob_auto_camera
light_auto_sun = bpy.data.lights.new('AutoSun', 'SUN')
light_auto_sun.energy = 3.0
light_auto_sun.angle = 0.0523599
ob_auto_sun = bpy.data.objects.new('AutoSun', light_auto_sun)
scene.collection.objects.link(ob_auto_sun)
ob_auto_sun.rotation_euler = (0.872665, 0.174533, 0.523599)
bpy.context.view_layer.update()
